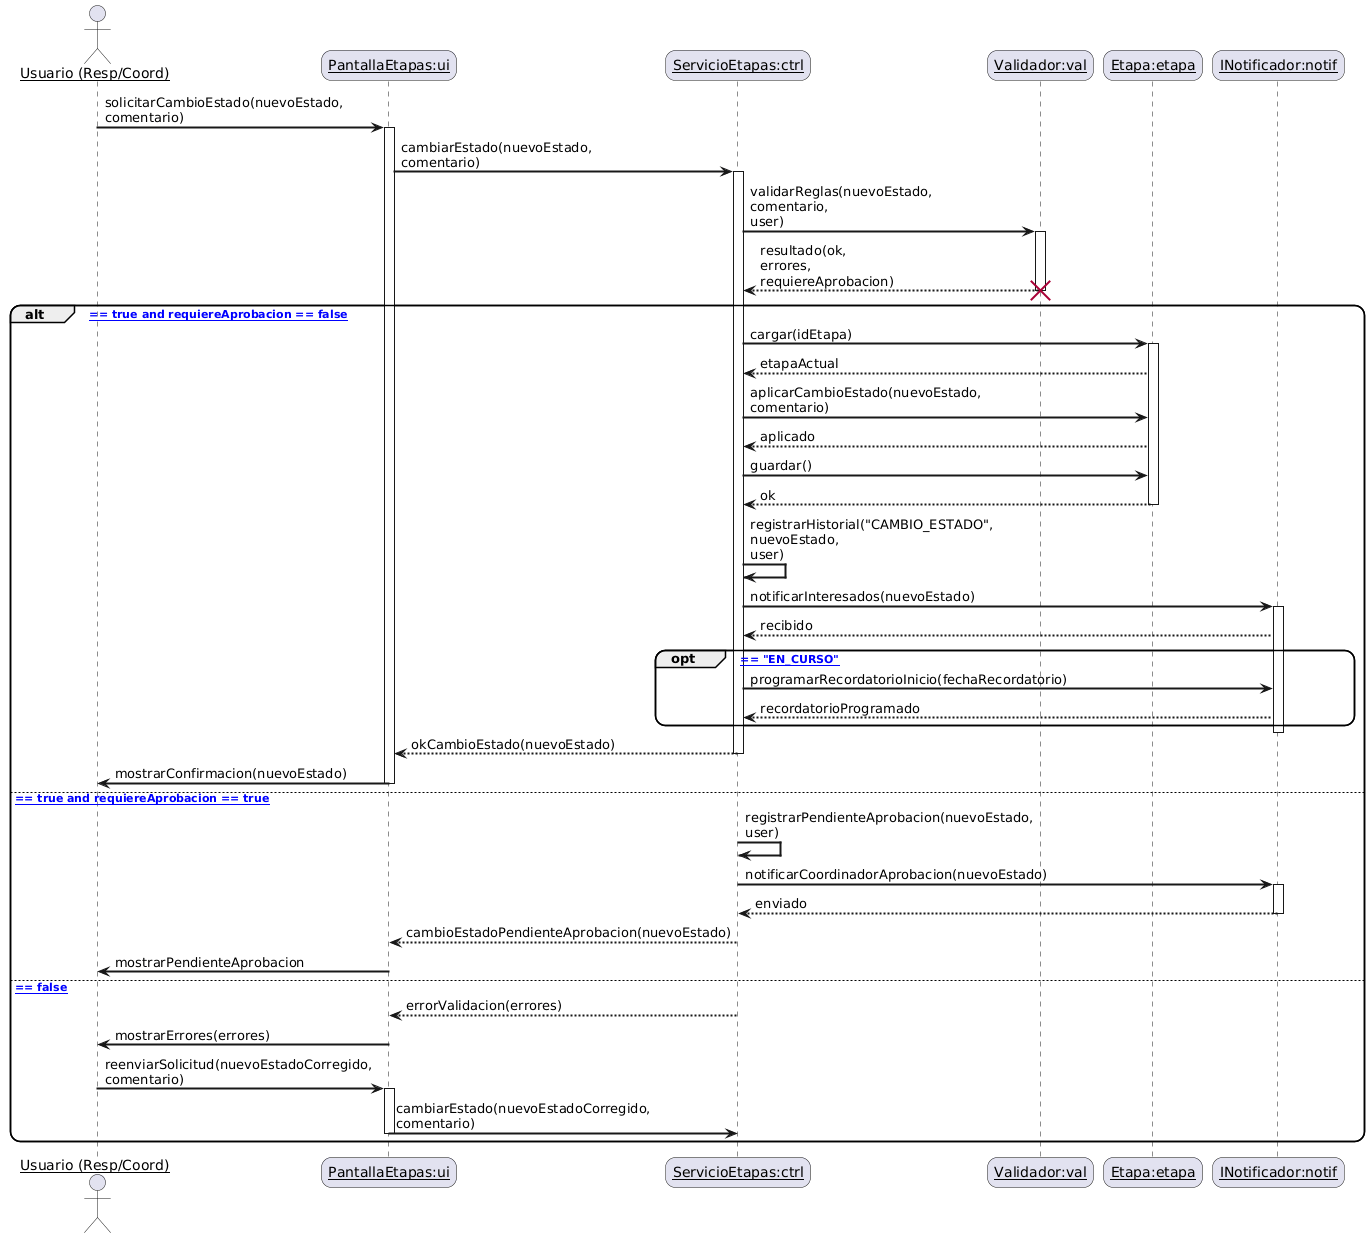

The diagram above was rendered by PlantUML. Its source (embedded in the PNG):
@startuml
skinparam sequenceArrowThickness 2
skinparam roundcorner 20
skinparam maxmessagesize 60
skinparam sequenceParticipant underline

actor "Usuario (Resp/Coord)" as user
participant "PantallaEtapas:ui" as ui
participant "ServicioEtapas:ctrl" as ctrl
participant "Validador:val" as val
participant "Etapa:etapa" as etapa
participant "INotificador:notif" as notif

' ==== Disparo ====
user -> ui: solicitarCambioEstado(nuevoEstado, comentario)
activate ui
ui -> ctrl: cambiarEstado(nuevoEstado, comentario)
activate ctrl

' ==== Validación de reglas de negocio (objeto temporal) ====
ctrl -> val: validarReglas(nuevoEstado, comentario, user)
activate val
val --> ctrl: resultado(ok, errores, requiereAprobacion)
destroy val

' ==== Ramas principales ====
alt [ok == true and requiereAprobacion == false]
  ' ===== Actualización directa =====
  ctrl -> etapa: cargar(idEtapa)
  activate etapa
  etapa --> ctrl: etapaActual

  ctrl -> etapa: aplicarCambioEstado(nuevoEstado, comentario)
  etapa --> ctrl: aplicado

  ctrl -> etapa: guardar()
  etapa --> ctrl: ok
  deactivate etapa

  ' ===== Historial =====
  ctrl -> ctrl: registrarHistorial("CAMBIO_ESTADO", nuevoEstado, user)

  ' ===== Notificaciones (interesados) =====
  ctrl -> notif: notificarInteresados(nuevoEstado)
  activate notif
  notif --> ctrl: recibido

  ' opcional: recordatorio si pasa a "EN_CURSO"
  opt [nuevoEstado == "EN_CURSO"]
    ctrl -> notif: programarRecordatorioInicio(fechaRecordatorio)
    notif --> ctrl: recordatorioProgramado
  end
  deactivate notif

  ' ===== Confirmación UI =====
  ctrl --> ui: okCambioEstado(nuevoEstado)
  deactivate ctrl
  ui -> user: mostrarConfirmacion(nuevoEstado)
  deactivate ui

else [ok == true and requiereAprobacion == true]
  ' ===== Flujo con aprobación (simple) =====
  ctrl -> ctrl: registrarPendienteAprobacion(nuevoEstado, user)
  ctrl -> notif: notificarCoordinadorAprobacion(nuevoEstado)
  activate notif
  notif --> ctrl: enviado
  deactivate notif

  ctrl --> ui: cambioEstadoPendienteAprobacion(nuevoEstado)
  deactivate ctrl
  ui -> user: mostrarPendienteAprobacion
  deactivate ui

else [ok == false]
  ' ===== Errores de validación =====
  ctrl --> ui: errorValidacion(errores)
  deactivate ctrl
  ui -> user: mostrarErrores(errores)

  ' Reintento mínimo
  user -> ui: reenviarSolicitud(nuevoEstadoCorregido, comentario)
  activate ui
  ui -> ctrl: cambiarEstado(nuevoEstadoCorregido, comentario)
  deactivate ui
end
@enduml